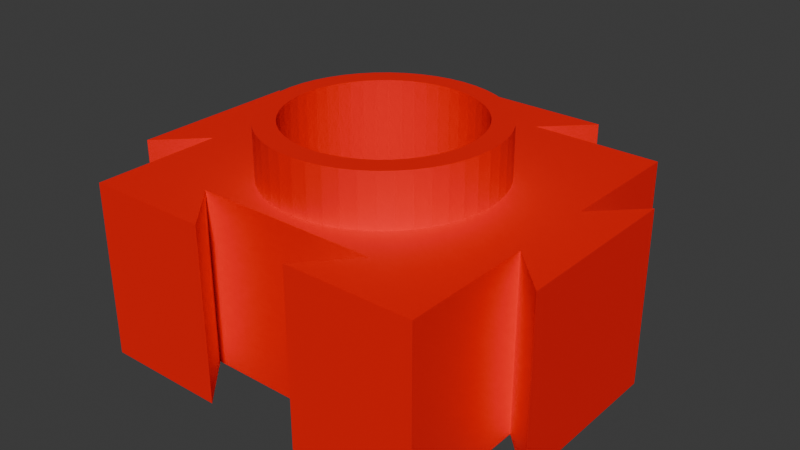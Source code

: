# Source: redPLAEXSide.blend  (saved by Blender 5.1.29; exported with 4.5.12 LTS)
import bpy
from mathutils import Matrix  # noqa: F401  (used for matrix-valued properties, if any)

bpy.ops.wm.read_factory_settings(use_empty=True)
scene = bpy.context.scene
scene.name = 'Scene'

# ---- collections
col_collection = bpy.data.collections.new('Collection'); scene.collection.children.link(col_collection)

# ---- materials (node trees are filled in below, after node groups)
mat_redmaterial = bpy.data.materials.new('RedMaterial')

# ---- material node trees
mat_redmaterial.use_nodes = True; mat_redmaterial.node_tree.nodes.clear()
_N = mat_redmaterial.node_tree.nodes; _L = mat_redmaterial.node_tree.links
n0 = _N.new('ShaderNodeBsdfPrincipled'); n0.name = 'Principled BSDF'; n0.location = (-200, 100)
n0.inputs[0].default_value = (1.0, 0.0, 0.0, 1.0)
n1 = _N.new('ShaderNodeOutputMaterial'); n1.name = 'Material Output'; n1.location = (200, 100)
_L.new(n0.outputs[0], n1.inputs[0])
n1.is_active_output = True

# ---- world
world_world = bpy.data.worlds.new('World'); scene.world = world_world
world_world.use_nodes = True; world_world.node_tree.nodes.clear()
_N = world_world.node_tree.nodes; _L = world_world.node_tree.links
n0 = _N.new('ShaderNodeOutputWorld'); n0.name = 'World Output'; n0.location = (200, 100)
n1 = _N.new('ShaderNodeBackground'); n1.name = 'Background'; n1.location = (-200, 100)
n1.inputs[0].default_value = (0.05088, 0.05088, 0.05088, 1.0)
_L.new(n1.outputs[0], n0.inputs[0])
n0.is_active_output = True
world_world.color = (0.05088, 0.05088, 0.05088)
world_world.sun_shadow_jitter_overblur = 0.0

# ---- meshes
me_plaexside_2x2x1 = bpy.data.meshes.new('PLAEXSide_2x2x1')
me_plaexside_2x2x1.from_pydata([(-1.0, -1.0, -0.5), (-1.0, -1.0, 0.5), (0.0, 0.68, -0.16), (-1.0, 1.0, -0.5), (-1.0, 1.0, 0.5), (0.08876, 0.6742, -0.16), (1.0, -1.0, -0.5), (1.0, -1.0, 0.5), (0.176, 0.6568, -0.16), (1.0, 1.0, -0.5), (1.0, 1.0, 0.5), (0.2602, 0.6282, -0.16), (1.0, -0.25, -0.5), (0.34, 0.5889, -0.16), (1.25, -0.5, -0.5), (1.25, 0.5, -0.5), (1.0, 0.25, -0.5), (0.414, 0.5395, -0.16), (1.0, -0.25, 0.5), (1.25, -0.5, 0.5), (0.4808, 0.4808, -0.16), (1.25, 0.5, 0.5), (1.0, 0.25, 0.5), (0.5395, 0.414, -0.16), (-1.0, -0.25, -0.5), (-1.25, -0.5, -0.5), (0.5889, 0.34, -0.16), (-1.25, 0.5, -0.5), (-1.0, 0.25, -0.5), (0.6282, 0.2602, -0.16), (-1.0, -0.25, 0.5), (0.6568, 0.176, -0.16), (-1.25, -0.5, 0.5), (-1.25, 0.5, 0.5), (-1.0, 0.25, 0.5), (0.6742, 0.08876, -0.16), (-0.25, 1.0, -0.5), (-0.5, 1.25, -0.5), (0.68, 0.0, -0.16), (0.5, 1.25, -0.5), (0.25, 1.0, -0.5), (0.6742, -0.08876, -0.16), (-0.25, 1.0, 0.5), (-0.5, 1.25, 0.5), (0.6568, -0.176, -0.16), (0.5, 1.25, 0.5), (0.25, 1.0, 0.5), (0.6282, -0.2602, -0.16), (-0.2818, -1.0, 0.5), (0.5889, -0.34, -0.16), (0.2818, -1.0, 0.5), (0.2818, -1.0, -0.5), (-0.2818, -1.0, -0.5), (0.5395, -0.414, -0.16), (-0.53, -0.722, -0.5), (0.53, -0.722, -0.5), (0.4808, -0.4808, -0.16), (-0.53, -0.722, 0.5), (0.414, -0.5395, -0.16), (0.53, -0.722, 0.5), (0.34, -0.5889, -0.16), (0.2602, -0.6282, -0.16), (0.176, -0.6568, -0.16), (0.08876, -0.6742, -0.16), (0.0, -0.68, -0.16), (-0.08876, -0.6742, -0.16), (-0.176, -0.6568, -0.16), (-0.2602, -0.6282, -0.16), (-0.34, -0.5889, -0.16), (-0.414, -0.5395, -0.16), (-0.4808, -0.4808, -0.16), (-0.5395, -0.414, -0.16), (-0.5889, -0.34, -0.16), (-0.6282, -0.2602, -0.16), (-0.6568, -0.176, -0.16), (-0.6742, -0.08876, -0.16), (-0.68, 0.0, -0.16), (-0.6742, 0.08876, -0.16), (-0.6568, 0.176, -0.16), (-0.6282, 0.2602, -0.16), (-0.5889, 0.34, -0.16), (-0.5395, 0.414, -0.16), (-0.4808, 0.4808, -0.16), (-0.414, 0.5395, -0.16), (-0.34, 0.5889, -0.16), (-0.265, 0.459, 0.5), (-0.2602, 0.6282, -0.16), (-0.2028, 0.4897, 0.5), (-0.06918, 0.5255, 0.5), (-0.176, 0.6568, -0.16), (-0.08876, 0.6742, -0.16), (0.06918, 0.5255, 0.5), (0.265, 0.459, 0.5), (0.2028, 0.4897, 0.5), (1.623e-17, 0.53, 0.5), (0.459, 0.265, 0.5), (0.459, -0.265, 0.5), (0.53, 0.0, 0.5), (0.5255, -0.06918, 0.5), (0.5255, 0.06918, 0.5), (0.4897, -0.2028, 0.5), (0.4897, 0.2028, 0.5), (-0.5255, -0.06918, 0.5), (-0.53, 3.245e-17, 0.5), (-0.5255, 0.06918, 0.5), (-0.4897, 0.2028, 0.5), (-0.459, -0.265, 0.5), (-0.459, 0.265, 0.5), (-0.4897, -0.2028, 0.5), (-0.2028, -0.4897, 0.5), (-0.265, -0.459, 0.5), (0.06918, -0.5255, 0.5), (0.2028, -0.4897, 0.5), (0.265, -0.459, 0.5), (-0.06918, -0.5255, 0.5), (-0.4075, -0.5438, -0.5), (-0.414, -0.5395, -0.5), (0.414, -0.5395, -0.5), (0.4075, -0.5438, -0.5), (-0.4808, -0.4808, -0.5), (0.4808, -0.4808, -0.5), (0.5395, -0.414, -0.5), (0.6282, -0.2602, -0.5), (0.5889, -0.34, -0.5), (0.68, 0.0, -0.5), (0.6742, -0.08876, -0.5), (0.6742, 0.08876, -0.5), (0.6568, -0.176, -0.5), (0.6568, 0.176, -0.5), (-0.6742, -0.08876, -0.5), (-0.68, 0.0, -0.5), (-0.6568, -0.176, -0.5), (-0.6742, 0.08876, -0.5), (-0.6568, 0.176, -0.5), (-0.5889, -0.34, -0.5), (-0.5395, -0.414, -0.5), (-0.6282, -0.2602, -0.5), (-0.6282, 0.2602, -0.5), (0.6282, 0.2602, -0.5), (-0.5889, 0.34, -0.5), (0.5889, 0.34, -0.5), (-0.5395, 0.414, -0.5), (0.5395, 0.414, -0.5), (0.4808, 0.4808, -0.5), (-0.4808, 0.4808, -0.5), (0.414, 0.5395, -0.5), (-0.414, 0.5395, -0.5), (0.34, 0.5889, -0.5), (-0.34, 0.5889, -0.5), (-0.176, 0.6568, -0.5), (-0.2602, 0.6282, -0.5), (0.176, 0.6568, -0.5), (0.08876, 0.6742, -0.5), (0.0, 0.68, -0.5), (-0.08876, 0.6742, -0.5), (0.2602, 0.6282, -0.5), (0.34, -0.5889, -0.5), (-0.34, -0.5889, -0.5), (-0.176, -0.6568, -0.5), (0.0, -0.68, -0.5), (-0.08876, -0.6742, -0.5), (0.08876, -0.6742, -0.5), (0.2602, -0.6282, -0.5), (0.176, -0.6568, -0.5), (-0.2602, -0.6282, -0.5), (0.0, 0.53, -0.16), (0.06918, 0.5255, -0.16), (0.1372, 0.5119, -0.16), (0.2028, 0.4897, -0.16), (0.265, 0.459, -0.16), (0.3226, 0.4205, -0.16), (0.3748, 0.3748, -0.16), (0.4205, 0.3226, -0.16), (0.459, 0.265, -0.16), (0.4897, 0.2028, -0.16), (0.5119, 0.1372, -0.16), (0.5255, 0.06918, -0.16), (0.53, 0.0, -0.16), (0.5255, -0.06918, -0.16), (0.5119, -0.1372, -0.16), (0.4897, -0.2028, -0.16), (0.459, -0.265, -0.16), (0.4205, -0.3226, -0.16), (0.3748, -0.3748, -0.16), (0.3226, -0.4205, -0.16), (0.265, -0.459, -0.16), (0.2028, -0.4897, -0.16), (0.1372, -0.5119, -0.16), (0.06918, -0.5255, -0.16), (0.0, -0.53, -0.16), (-0.06918, -0.5255, -0.16), (-0.1372, -0.5119, -0.16), (-0.2028, -0.4897, -0.16), (-0.265, -0.459, -0.16), (-0.3226, -0.4205, -0.16), (-0.3748, -0.3748, -0.16), (-0.4205, -0.3226, -0.16), (-0.459, -0.265, -0.16), (-0.4897, -0.2028, -0.16), (-0.5119, -0.1372, -0.16), (-0.5255, -0.06918, -0.16), (-0.53, 0.0, -0.16), (-0.5255, 0.06918, -0.16), (-0.5119, 0.1372, -0.16), (-0.4897, 0.2028, -0.16), (-0.459, 0.265, -0.16), (-0.4205, 0.3226, -0.16), (-0.3748, 0.3748, -0.16), (-0.3226, 0.4205, -0.16), (-0.265, 0.459, -0.16), (-0.2028, 0.4897, -0.16), (-0.1372, 0.5119, -0.16), (-0.06918, 0.5255, -0.16), (0.65, 0.0, 0.5), (0.6444, 0.08484, 0.5), (0.6279, 0.1682, 0.5), (0.6005, 0.2487, 0.5), (0.5629, 0.325, 0.5), (0.5157, 0.3957, 0.5), (0.4596, 0.4596, 0.5), (0.3957, 0.5157, 0.5), (0.325, 0.5629, 0.5), (0.2487, 0.6005, 0.5), (0.1682, 0.6279, 0.5), (0.08484, 0.6444, 0.5), (3.98e-17, 0.65, 0.5), (-0.08484, 0.6444, 0.5), (-0.1682, 0.6279, 0.5), (-0.2487, 0.6005, 0.5), (-0.325, 0.5629, 0.5), (-0.3957, 0.5157, 0.5), (-0.4596, 0.4596, 0.5), (-0.5157, 0.3957, 0.5), (-0.5629, 0.325, 0.5), (-0.6005, 0.2487, 0.5), (-0.6279, 0.1682, 0.5), (-0.6444, 0.08484, 0.5), (-0.65, 7.96e-17, 0.5), (-0.6444, -0.08484, 0.5), (-0.6279, -0.1682, 0.5), (-0.6005, -0.2487, 0.5), (-0.5629, -0.325, 0.5), (-0.5157, -0.3957, 0.5), (-0.4596, -0.4596, 0.5), (-0.3957, -0.5157, 0.5), (-0.325, -0.5629, 0.5), (-0.2487, -0.6005, 0.5), (-0.1682, -0.6279, 0.5), (-0.08484, -0.6444, 0.5), (-1.194e-16, -0.65, 0.5), (0.08484, -0.6444, 0.5), (0.1682, -0.6279, 0.5), (0.2487, -0.6005, 0.5), (0.325, -0.5629, 0.5), (0.3957, -0.5157, 0.5), (0.4596, -0.4596, 0.5), (0.5157, -0.3957, 0.5), (0.5629, -0.325, 0.5), (0.6005, -0.2487, 0.5), (0.6279, -0.1682, 0.5), (0.6444, -0.08484, 0.5), (0.65, 0.0, 0.8), (0.6444, 0.08484, 0.8), (0.6279, 0.1682, 0.8), (0.6005, 0.2487, 0.8), (0.5629, 0.325, 0.8), (0.5157, 0.3957, 0.8), (0.4596, 0.4596, 0.8), (0.3957, 0.5157, 0.8), (0.325, 0.5629, 0.8), (0.2487, 0.6005, 0.8), (0.1682, 0.6279, 0.8), (0.08484, 0.6444, 0.8), (3.98e-17, 0.65, 0.8), (-0.08484, 0.6444, 0.8), (-0.1682, 0.6279, 0.8), (-0.2487, 0.6005, 0.8), (-0.325, 0.5629, 0.8), (-0.3957, 0.5157, 0.8), (-0.4596, 0.4596, 0.8), (-0.5157, 0.3957, 0.8), (-0.5629, 0.325, 0.8), (-0.6005, 0.2487, 0.8), (-0.6279, 0.1682, 0.8), (-0.6444, 0.08484, 0.8), (-0.65, 7.96e-17, 0.8), (-0.6444, -0.08484, 0.8), (-0.6279, -0.1682, 0.8), (-0.6005, -0.2487, 0.8), (-0.5629, -0.325, 0.8), (-0.5157, -0.3957, 0.8), (-0.4596, -0.4596, 0.8), (-0.3957, -0.5157, 0.8), (-0.325, -0.5629, 0.8), (-0.2487, -0.6005, 0.8), (-0.1682, -0.6279, 0.8), (-0.08484, -0.6444, 0.8), (-1.194e-16, -0.65, 0.8), (0.08484, -0.6444, 0.8), (0.1682, -0.6279, 0.8), (0.2487, -0.6005, 0.8), (0.325, -0.5629, 0.8), (0.3957, -0.5157, 0.8), (0.4596, -0.4596, 0.8), (0.5157, -0.3957, 0.8), (0.5629, -0.325, 0.8), (0.6005, -0.2487, 0.8), (0.6279, -0.1682, 0.8), (0.6444, -0.08484, 0.8), (0.5119, 0.1372, 0.5), (0.4205, 0.3226, 0.5), (0.3748, 0.3748, 0.5), (0.3226, 0.4205, 0.5), (0.1372, 0.5119, 0.5), (-0.1372, 0.5119, 0.5), (-0.3226, 0.4205, 0.5), (-0.3748, 0.3748, 0.5), (-0.4205, 0.3226, 0.5), (-0.5119, 0.1372, 0.5), (-0.5119, -0.1372, 0.5), (-0.4205, -0.3226, 0.5), (-0.3748, -0.3748, 0.5), (-0.3226, -0.4205, 0.5), (-0.1372, -0.5119, 0.5), (-4.868e-17, -0.53, 0.5), (0.1372, -0.5119, 0.5), (0.3226, -0.4205, 0.5), (0.3748, -0.3748, 0.5), (0.4205, -0.3226, 0.5), (0.5119, -0.1372, 0.5), (0.53, 0.0, 0.8), (0.5255, 0.06918, 0.8), (0.5119, 0.1372, 0.8), (0.4897, 0.2028, 0.8), (0.459, 0.265, 0.8), (0.4205, 0.3226, 0.8), (0.3748, 0.3748, 0.8), (0.3226, 0.4205, 0.8), (0.265, 0.459, 0.8), (0.2028, 0.4897, 0.8), (0.1372, 0.5119, 0.8), (0.06918, 0.5255, 0.8), (3.245e-17, 0.53, 0.8), (-0.06918, 0.5255, 0.8), (-0.1372, 0.5119, 0.8), (-0.2028, 0.4897, 0.8), (-0.265, 0.459, 0.8), (-0.3226, 0.4205, 0.8), (-0.3748, 0.3748, 0.8), (-0.4205, 0.3226, 0.8), (-0.459, 0.265, 0.8), (-0.4897, 0.2028, 0.8), (-0.5119, 0.1372, 0.8), (-0.5255, 0.06918, 0.8), (-0.53, 6.491e-17, 0.8), (-0.5255, -0.06918, 0.8), (-0.5119, -0.1372, 0.8), (-0.4897, -0.2028, 0.8), (-0.459, -0.265, 0.8), (-0.4205, -0.3226, 0.8), (-0.3748, -0.3748, 0.8), (-0.3226, -0.4205, 0.8), (-0.265, -0.459, 0.8), (-0.2028, -0.4897, 0.8), (-0.1372, -0.5119, 0.8), (-0.06918, -0.5255, 0.8), (-9.736e-17, -0.53, 0.8), (0.06918, -0.5255, 0.8), (0.1372, -0.5119, 0.8), (0.2028, -0.4897, 0.8), (0.265, -0.459, 0.8), (0.3226, -0.4205, 0.8), (0.3748, -0.3748, 0.8), (0.4205, -0.3226, 0.8), (0.459, -0.265, 0.8), (0.4897, -0.2028, 0.8), (0.5119, -0.1372, 0.8), (0.5255, -0.06918, 0.8)], [], [(0, 1, 4, 3), (3, 4, 10, 9), (9, 10, 7, 6), (1, 0, 52, 48), (6, 7, 50, 51), (115, 54, 52, 0, 3, 9, 6, 51, 55, 118, 117, 120, 121, 123, 122, 127, 125, 124, 126, 128, 138, 140, 142, 143, 145, 147, 155, 151, 152, 153, 154, 149, 150, 148, 146, 144, 141, 139, 137, 133, 132, 130, 129, 131, 136, 134, 135, 119, 116), (118, 55, 54, 115, 157, 164, 158, 160, 159, 161, 163, 162, 156), (327, 326, 59, 50, 7, 10, 4, 1, 48, 57, 322, 321, 320, 106, 108, 319, 102, 103, 104, 318, 105, 107, 317, 316, 315, 85, 87, 314, 88, 94, 91, 313, 93, 92, 312, 311, 310, 95, 101, 309, 99, 97, 98, 329, 100, 96, 328), (110, 322, 57, 59, 326, 113, 112, 325, 111, 324, 114, 323, 109), (12, 16, 15, 14), (18, 19, 21, 22), (12, 14, 19, 18), (14, 15, 21, 19), (15, 16, 22, 21), (16, 12, 18, 22), (24, 25, 27, 28), (30, 34, 33, 32), (24, 30, 32, 25), (25, 32, 33, 27), (27, 33, 34, 28), (28, 34, 30, 24), (36, 37, 39, 40), (42, 46, 45, 43), (36, 42, 43, 37), (37, 43, 45, 39), (39, 45, 46, 40), (40, 46, 42, 36), (57, 54, 55, 59), (48, 52, 54, 57), (50, 59, 55, 51), (166, 91, 94, 165), (167, 313, 91, 166), (168, 93, 313, 167), (169, 92, 93, 168), (170, 312, 92, 169), (171, 311, 312, 170), (172, 310, 311, 171), (173, 95, 310, 172), (174, 101, 95, 173), (175, 309, 101, 174), (176, 99, 309, 175), (177, 97, 99, 176), (178, 98, 97, 177), (179, 329, 98, 178), (180, 100, 329, 179), (181, 96, 100, 180), (328, 96, 181, 182), (183, 327, 328, 182), (184, 326, 327, 183), (185, 113, 326, 184), (186, 112, 113, 185), (187, 325, 112, 186), (188, 111, 325, 187), (189, 324, 111, 188), (190, 114, 324, 189), (191, 323, 114, 190), (192, 109, 323, 191), (193, 110, 109, 192), (194, 322, 110, 193), (195, 321, 322, 194), (196, 320, 321, 195), (197, 106, 320, 196), (198, 108, 106, 197), (199, 319, 108, 198), (200, 102, 319, 199), (201, 103, 102, 200), (202, 104, 103, 201), (203, 318, 104, 202), (204, 105, 318, 203), (205, 107, 105, 204), (206, 317, 107, 205), (207, 316, 317, 206), (208, 315, 316, 207), (209, 85, 315, 208), (210, 87, 85, 209), (211, 314, 87, 210), (212, 88, 314, 211), (165, 94, 88, 212), (152, 5, 2, 153), (151, 8, 5, 152), (155, 11, 8, 151), (147, 13, 11, 155), (145, 17, 13, 147), (143, 20, 17, 145), (23, 20, 143, 142), (26, 23, 142, 140), (29, 26, 140, 138), (128, 31, 29, 138), (126, 35, 31, 128), (124, 38, 35, 126), (125, 41, 38, 124), (127, 44, 41, 125), (122, 47, 44, 127), (123, 49, 47, 122), (121, 53, 49, 123), (56, 53, 121, 120), (58, 56, 120, 117), (156, 60, 58, 117, 118), (61, 60, 156, 162), (163, 62, 61, 162), (161, 63, 62, 163), (159, 64, 63, 161), (160, 65, 64, 159), (158, 66, 65, 160), (67, 66, 158, 164), (157, 68, 67, 164), (69, 68, 157, 115, 116), (70, 69, 116, 119), (135, 71, 70, 119), (134, 72, 71, 135), (136, 73, 72, 134), (131, 74, 73, 136), (129, 75, 74, 131), (130, 76, 75, 129), (132, 77, 76, 130), (133, 78, 77, 132), (137, 79, 78, 133), (139, 80, 79, 137), (141, 81, 80, 139), (144, 82, 81, 141), (146, 83, 82, 144), (148, 84, 83, 146), (150, 86, 84, 148), (149, 89, 86, 150), (191, 66, 67, 68, 69, 70, 71, 72, 73, 74, 75, 76, 77, 78, 79, 80, 81, 82, 83, 84, 86, 89, 90, 2, 5, 8, 167, 166, 165, 212, 211, 210, 209, 208, 207, 206, 205, 204, 203, 202, 201, 200, 199, 198, 197, 196, 195, 194, 193, 192), (167, 8, 11, 13, 17, 20, 23, 26, 29, 31, 35, 38, 41, 44, 47, 49, 53, 56, 58, 60, 61, 62, 63, 64, 65, 66, 191, 190, 189, 188, 187, 186, 185, 184, 183, 182, 181, 180, 179, 178, 177, 176, 175, 174, 173, 172, 171, 170, 169, 168), (154, 90, 89, 149), (153, 2, 90, 154), (213, 214, 262, 261), (99, 97, 330, 331), (261, 262, 331, 330), (214, 213, 97, 99), (214, 215, 263, 262), (309, 99, 331, 332), (262, 263, 332, 331), (215, 214, 99, 309), (215, 216, 264, 263), (101, 309, 332, 333), (263, 264, 333, 332), (216, 215, 309, 101), (216, 217, 265, 264), (95, 101, 333, 334), (264, 265, 334, 333), (217, 216, 101, 95), (217, 218, 266, 265), (310, 95, 334, 335), (265, 266, 335, 334), (218, 217, 95, 310), (218, 219, 267, 266), (311, 310, 335, 336), (266, 267, 336, 335), (219, 218, 310, 311), (219, 220, 268, 267), (312, 311, 336, 337), (267, 268, 337, 336), (220, 219, 311, 312), (220, 221, 269, 268), (92, 312, 337, 338), (268, 269, 338, 337), (221, 220, 312, 92), (221, 222, 270, 269), (93, 92, 338, 339), (269, 270, 339, 338), (222, 221, 92, 93), (222, 223, 271, 270), (313, 93, 339, 340), (270, 271, 340, 339), (223, 222, 93, 313), (223, 224, 272, 271), (91, 313, 340, 341), (271, 272, 341, 340), (224, 223, 313, 91), (224, 225, 273, 272), (94, 91, 341, 342), (272, 273, 342, 341), (225, 224, 91, 94), (225, 226, 274, 273), (88, 94, 342, 343), (273, 274, 343, 342), (226, 225, 94, 88), (226, 227, 275, 274), (314, 88, 343, 344), (274, 275, 344, 343), (227, 226, 88, 314), (227, 228, 276, 275), (87, 314, 344, 345), (275, 276, 345, 344), (228, 227, 314, 87), (228, 229, 277, 276), (85, 87, 345, 346), (276, 277, 346, 345), (229, 228, 87, 85), (229, 230, 278, 277), (315, 85, 346, 347), (277, 278, 347, 346), (230, 229, 85, 315), (230, 231, 279, 278), (316, 315, 347, 348), (278, 279, 348, 347), (231, 230, 315, 316), (231, 232, 280, 279), (317, 316, 348, 349), (279, 280, 349, 348), (232, 231, 316, 317), (232, 233, 281, 280), (107, 317, 349, 350), (280, 281, 350, 349), (233, 232, 317, 107), (233, 234, 282, 281), (105, 107, 350, 351), (281, 282, 351, 350), (234, 233, 107, 105), (234, 235, 283, 282), (318, 105, 351, 352), (282, 283, 352, 351), (235, 234, 105, 318), (235, 236, 284, 283), (104, 318, 352, 353), (283, 284, 353, 352), (236, 235, 318, 104), (236, 237, 285, 284), (103, 104, 353, 354), (284, 285, 354, 353), (237, 236, 104, 103), (237, 238, 286, 285), (102, 103, 354, 355), (285, 286, 355, 354), (238, 237, 103, 102), (238, 239, 287, 286), (319, 102, 355, 356), (286, 287, 356, 355), (239, 238, 102, 319), (239, 240, 288, 287), (108, 319, 356, 357), (287, 288, 357, 356), (240, 239, 319, 108), (240, 241, 289, 288), (106, 108, 357, 358), (288, 289, 358, 357), (241, 240, 108, 106), (241, 242, 290, 289), (320, 106, 358, 359), (289, 290, 359, 358), (242, 241, 106, 320), (242, 243, 291, 290), (321, 320, 359, 360), (290, 291, 360, 359), (243, 242, 320, 321), (243, 244, 292, 291), (322, 321, 360, 361), (291, 292, 361, 360), (244, 243, 321, 322), (244, 245, 293, 292), (110, 322, 361, 362), (292, 293, 362, 361), (245, 244, 322, 110), (245, 246, 294, 293), (109, 110, 362, 363), (293, 294, 363, 362), (246, 245, 110, 109), (246, 247, 295, 294), (323, 109, 363, 364), (294, 295, 364, 363), (247, 246, 109, 323), (247, 248, 296, 295), (114, 323, 364, 365), (295, 296, 365, 364), (248, 247, 323, 114), (248, 249, 297, 296), (324, 114, 365, 366), (296, 297, 366, 365), (249, 248, 114, 324), (249, 250, 298, 297), (111, 324, 366, 367), (297, 298, 367, 366), (250, 249, 324, 111), (250, 251, 299, 298), (325, 111, 367, 368), (298, 299, 368, 367), (251, 250, 111, 325), (251, 252, 300, 299), (112, 325, 368, 369), (299, 300, 369, 368), (252, 251, 325, 112), (252, 253, 301, 300), (113, 112, 369, 370), (300, 301, 370, 369), (253, 252, 112, 113), (253, 254, 302, 301), (326, 113, 370, 371), (301, 302, 371, 370), (254, 253, 113, 326), (254, 255, 303, 302), (327, 326, 371, 372), (302, 303, 372, 371), (255, 254, 326, 327), (255, 256, 304, 303), (328, 327, 372, 373), (303, 304, 373, 372), (256, 255, 327, 328), (256, 257, 305, 304), (96, 328, 373, 374), (304, 305, 374, 373), (257, 256, 328, 96), (257, 258, 306, 305), (100, 96, 374, 375), (305, 306, 375, 374), (258, 257, 96, 100), (258, 259, 307, 306), (329, 100, 375, 376), (306, 307, 376, 375), (259, 258, 100, 329), (259, 260, 308, 307), (98, 329, 376, 377), (307, 308, 377, 376), (260, 259, 329, 98), (260, 213, 261, 308), (97, 98, 377, 330), (308, 261, 330, 377), (213, 260, 98, 97)])
_uv = me_plaexside_2x2x1.uv_layers.new(name='UVMap')
_uv.uv.foreach_set('vector', [0.0, 0.0, 0.0, 0.0, 0.0, 0.0, 0.0, 0.0, 0.0, 0.0, 0.0, 0.0, 0.0, 0.0, 0.0, 0.0, 0.0, 0.0, 0.0, 0.0, 0.0, 0.0, 0.0, 0.0, 0.0, 0.0, 0.0, 0.0, 0.0, 0.0, 0.0, 0.0, 0.0, 0.0, 0.0, 0.0, 0.0, 0.0, 0.0, 0.0, 0.0, 0.0, 0.0, 0.0, 0.0, 0.0, 0.0, 0.0, 0.0, 0.0, 0.0, 0.0, 0.0, 0.0, 0.0, 0.0, 0.0, 0.0, 0.0, 0.0, 0.0, 0.0, 0.0, 0.0, 0.0, 0.0, 0.0, 0.0, 0.0, 0.0, 0.0, 0.0, 0.0, 0.0, 0.0, 0.0, 0.0, 0.0, 0.0, 0.0, 0.0, 0.0, 0.0, 0.0, 0.0, 0.0, 0.0, 0.0, 0.0, 0.0, 0.0, 0.0, 0.0, 0.0, 0.0, 0.0, 0.0, 0.0, 0.0, 0.0, 0.0, 0.0, 0.0, 0.0, 0.0, 0.0, 0.0, 0.0, 0.0, 0.0, 0.0, 0.0, 0.0, 0.0, 0.0, 0.0, 0.0, 0.0, 0.0, 0.0, 0.0, 0.0, 0.0, 0.0, 0.0, 0.0, 0.0, 0.0, 0.0, 0.0, 0.0, 0.0, 0.0, 0.0, 0.0, 0.0, 0.0, 0.0, 0.0, 0.0, 0.0, 0.0, 0.0, 0.0, 0.0, 0.0, 0.0, 0.0, 0.0, 0.0, 0.0, 0.0, 0.0, 0.0, 0.0, 0.0, 0.0, 0.0, 0.0, 0.0, 0.0, 0.0, 0.0, 0.0, 0.0, 0.0, 0.0, 0.0, 0.0, 0.0, 0.0, 0.0, 0.0, 0.0, 0.0, 0.0, 0.0, 0.0, 0.0, 0.0, 0.0, 0.0, 0.0, 0.0, 0.0, 0.0, 0.0, 0.0, 0.0, 0.0, 0.0, 0.0, 0.0, 0.0, 0.0, 0.0, 0.0, 0.0, 0.0, 0.0, 0.0, 0.0, 0.0, 0.0, 0.0, 0.0, 0.0, 0.0, 0.0, 0.0, 0.0, 0.0, 0.0, 0.0, 0.0, 0.0, 0.0, 0.0, 0.0, 0.0, 0.0, 0.0, 0.0, 0.0, 0.0, 0.0, 0.0, 0.0, 0.0, 0.0, 0.0, 0.0, 0.0, 0.0, 0.0, 0.0, 0.0, 0.0, 0.0, 0.0, 0.0, 0.0, 0.0, 0.0, 0.0, 0.0, 0.0, 0.0, 0.0, 0.0, 0.0, 0.0, 0.0, 0.0, 0.0, 0.0, 0.0, 0.0, 0.0, 0.0, 0.0, 0.0, 0.0, 0.0, 0.0, 0.0, 0.0, 0.0, 0.0, 0.0, 0.0, 0.0, 0.0, 0.0, 0.0, 0.0, 0.0, 0.0, 0.0, 0.0, 0.0, 0.0, 0.0, 0.0, 0.0, 0.0, 0.0, 0.0, 0.0, 0.0, 0.0, 0.0, 0.0, 0.0, 0.0, 0.0, 0.0, 0.0, 0.0, 0.0, 0.0, 0.0, 0.0, 0.0, 0.0, 0.0, 0.0, 0.0, 0.0, 0.0, 0.0, 0.0, 0.0, 0.0, 0.0, 0.0, 0.0, 0.0, 0.0, 0.0, 0.0, 0.0, 0.0, 0.0, 0.0, 0.0, 0.0, 0.0, 0.0, 0.0, 0.0, 0.0, 0.0, 0.0, 0.0, 0.0, 0.0, 0.0, 0.0, 0.0, 0.0, 0.0, 0.0, 0.0, 0.0, 0.0, 0.0, 0.0, 0.0, 0.0, 0.0, 0.0, 0.0, 0.0, 0.0, 0.0, 0.0, 0.0, 0.0, 0.0, 0.0, 0.0, 0.0, 0.0, 0.0, 0.0, 0.0, 0.0, 0.0, 0.0, 0.0, 0.0, 0.0, 0.0, 0.0, 0.0, 0.0, 0.0, 0.0, 0.0, 0.0, 0.0, 0.0, 0.0, 0.0, 0.0, 0.0, 0.0, 0.0, 0.0, 0.0, 0.0, 0.0, 0.0, 0.0, 0.0, 0.0, 0.0, 0.0, 0.0, 0.0, 0.0, 0.0, 0.0, 0.0, 0.0, 0.0, 0.0, 0.0, 0.0, 0.0, 0.0, 0.0, 0.0, 0.0, 0.0, 0.0, 0.0, 0.0, 0.0, 0.0, 0.0, 0.0, 0.0, 0.0, 0.0, 0.0, 0.0, 0.0, 0.0, 0.0, 0.0, 0.0, 0.0, 0.0, 0.0, 0.0, 0.0, 0.0, 0.0, 0.0, 0.0, 0.0, 0.0, 0.0, 0.0, 0.0, 0.0, 0.0, 0.0, 0.0, 0.0, 0.9792, 0.7888, 0.9792, 0.931, 1.0, 0.931, 1.0, 0.7888, 0.9583, 0.7888, 0.9583, 0.931, 0.9792, 0.931, 0.9792, 0.7888, 0.9375, 0.7888, 0.9375, 0.931, 0.9583, 0.931, 0.9583, 0.7888, 0.9167, 0.7888, 0.9167, 0.931, 0.9375, 0.931, 0.9375, 0.7888, 0.8958, 0.7888, 0.8958, 0.931, 0.9167, 0.931, 0.9167, 0.7888, 0.875, 0.7888, 0.875, 0.931, 0.8958, 0.931, 0.8958, 0.7888, 0.8542, 0.7888, 0.8542, 0.931, 0.875, 0.931, 0.875, 0.7888, 0.8333, 0.7888, 0.8333, 0.931, 0.8542, 0.931, 0.8542, 0.7888, 0.8125, 0.7888, 0.8125, 0.931, 0.8333, 0.931, 0.8333, 0.7888, 0.7917, 0.7888, 0.7917, 0.931, 0.8125, 0.931, 0.8125, 0.7888, 0.7708, 0.7888, 0.7708, 0.931, 0.7917, 0.931, 0.7917, 0.7888, 0.75, 0.7888, 0.75, 0.931, 0.7708, 0.931, 0.7708, 0.7888, 0.7292, 0.7888, 0.7292, 0.931, 0.75, 0.931, 0.75, 0.7888, 0.7083, 0.7888, 0.7083, 0.931, 0.7292, 0.931, 0.7292, 0.7888, 0.6875, 0.7888, 0.6875, 0.931, 0.7083, 0.931, 0.7083, 0.7888, 0.6667, 0.7888, 0.6667, 0.931, 0.6875, 0.931, 0.6875, 0.7888, 0.6458, 0.931, 0.6667, 0.931, 0.6667, 0.7888, 0.6458, 0.7888, 0.625, 0.7888, 0.625, 0.931, 0.6458, 0.931, 0.6458, 0.7888, 0.6042, 0.7888, 0.6042, 0.931, 0.625, 0.931, 0.625, 0.7888, 0.5833, 0.7888, 0.5833, 0.931, 0.6042, 0.931, 0.6042, 0.7888, 0.5625, 0.7888, 0.5625, 0.931, 0.5833, 0.931, 0.5833, 0.7888, 0.5417, 0.7888, 0.5417, 0.931, 0.5625, 0.931, 0.5625, 0.7888, 0.5208, 0.7888, 0.5208, 0.931, 0.5417, 0.931, 0.5417, 0.7888, 0.5, 0.7888, 0.5, 0.931, 0.5208, 0.931, 0.5208, 0.7888, 0.4792, 0.7888, 0.4792, 0.931, 0.5, 0.931, 0.5, 0.7888, 0.4583, 0.7888, 0.4583, 0.931, 0.4792, 0.931, 0.4792, 0.7888, 0.4375, 0.7888, 0.4375, 0.931, 0.4583, 0.931, 0.4583, 0.7888, 0.4167, 0.7888, 0.4167, 0.931, 0.4375, 0.931, 0.4375, 0.7888, 0.3958, 0.7888, 0.3958, 0.931, 0.4167, 0.931, 0.4167, 0.7888, 0.375, 0.7888, 0.375, 0.931, 0.3958, 0.931, 0.3958, 0.7888, 0.3542, 0.7888, 0.3542, 0.931, 0.375, 0.931, 0.375, 0.7888, 0.3333, 0.7888, 0.3333, 0.931, 0.3542, 0.931, 0.3542, 0.7888, 0.3125, 0.7888, 0.3125, 0.931, 0.3333, 0.931, 0.3333, 0.7888, 0.2917, 0.7888, 0.2917, 0.931, 0.3125, 0.931, 0.3125, 0.7888, 0.2708, 0.7888, 0.2708, 0.931, 0.2917, 0.931, 0.2917, 0.7888, 0.25, 0.7888, 0.25, 0.931, 0.2708, 0.931, 0.2708, 0.7888, 0.2292, 0.7888, 0.2292, 0.931, 0.25, 0.931, 0.25, 0.7888, 0.2083, 0.7888, 0.2083, 0.931, 0.2292, 0.931, 0.2292, 0.7888, 0.1875, 0.7888, 0.1875, 0.931, 0.2083, 0.931, 0.2083, 0.7888, 0.1667, 0.7888, 0.1667, 0.931, 0.1875, 0.931, 0.1875, 0.7888, 0.1458, 0.7888, 0.1458, 0.931, 0.1667, 0.931, 0.1667, 0.7888, 0.125, 0.7888, 0.125, 0.931, 0.1458, 0.931, 0.1458, 0.7888, 0.1042, 0.7888, 0.1042, 0.931, 0.125, 0.931, 0.125, 0.7888, 0.08333, 0.7888, 0.08333, 0.931, 0.1042, 0.931, 0.1042, 0.7888, 0.0625, 0.7888, 0.0625, 0.931, 0.08333, 0.931, 0.08333, 0.7888, 0.04167, 0.7888, 0.04167, 0.931, 0.0625, 0.931, 0.0625, 0.7888, 0.02083, 0.7888, 0.02083, 0.931, 0.04167, 0.931, 0.04167, 0.7888, 3.763e-07, 0.7888, 3.763e-07, 0.931, 0.02083, 0.931, 0.02083, 0.7888, 0.9792, 0.5278, 0.9792, 1.0, 1.0, 1.0, 1.0, 0.5278, 0.9583, 0.5278, 0.9583, 1.0, 0.9792, 1.0, 0.9792, 0.5278, 0.9375, 0.5278, 0.9375, 1.0, 0.9583, 1.0, 0.9583, 0.5278, 0.9167, 0.5278, 0.9167, 1.0, 0.9375, 1.0, 0.9375, 0.5278, 0.8958, 0.5278, 0.8958, 1.0, 0.9167, 1.0, 0.9167, 0.5278, 0.875, 0.5278, 0.875, 1.0, 0.8958, 1.0, 0.8958, 0.5278, 0.8542, 1.0, 0.875, 1.0, 0.875, 0.5278, 0.8542, 0.5278, 0.8333, 1.0, 0.8542, 1.0, 0.8542, 0.5278, 0.8333, 0.5278, 0.8125, 1.0, 0.8333, 1.0, 0.8333, 0.5278, 0.8125, 0.5278, 0.7917, 0.5278, 0.7917, 1.0, 0.8125, 1.0, 0.8125, 0.5278, 0.7708, 0.5278, 0.7708, 1.0, 0.7917, 1.0, 0.7917, 0.5278, 0.75, 0.5278, 0.75, 1.0, 0.7708, 1.0, 0.7708, 0.5278, 0.7292, 0.5278, 0.7292, 1.0, 0.75, 1.0, 0.75, 0.5278, 0.7083, 0.5278, 0.7083, 1.0, 0.7292, 1.0, 0.7292, 0.5278, 0.6875, 0.5278, 0.6875, 1.0, 0.7083, 1.0, 0.7083, 0.5278, 0.6667, 0.5278, 0.6667, 1.0, 0.6875, 1.0, 0.6875, 0.5278, 0.6458, 0.5278, 0.6458, 1.0, 0.6667, 1.0, 0.6667, 0.5278, 0.625, 1.0, 0.6458, 1.0, 0.6458, 0.5278, 0.625, 0.5278, 0.6042, 1.0, 0.625, 1.0, 0.625, 0.5278, 0.6042, 0.5278, 0.5833, 0.5278, 0.5833, 1.0, 0.6042, 1.0, 0.6042, 0.5278, 0.6023, 0.5278, 0.5625, 1.0, 0.5833, 1.0, 0.5833, 0.5278, 0.5625, 0.5278, 0.5417, 0.5278, 0.5417, 1.0, 0.5625, 1.0, 0.5625, 0.5278, 0.5208, 0.5278, 0.5208, 1.0, 0.5417, 1.0, 0.5417, 0.5278, 0.5, 0.5278, 0.5, 1.0, 0.5208, 1.0, 0.5208, 0.5278, 0.4792, 0.5278, 0.4792, 1.0, 0.5, 1.0, 0.5, 0.5278, 0.4583, 0.5278, 0.4583, 1.0, 0.4792, 1.0, 0.4792, 0.5278, 0.4375, 1.0, 0.4583, 1.0, 0.4583, 0.5278, 0.4375, 0.5278, 0.4167, 0.5278, 0.4167, 1.0, 0.4375, 1.0, 0.4375, 0.5278, 0.3958, 1.0, 0.4167, 1.0, 0.4167, 0.5278, 0.3977, 0.5278, 0.3958, 0.5278, 0.375, 1.0, 0.3958, 1.0, 0.3958, 0.5278, 0.375, 0.5278, 0.3542, 0.5278, 0.3542, 1.0, 0.375, 1.0, 0.375, 0.5278, 0.3333, 0.5278, 0.3333, 1.0, 0.3542, 1.0, 0.3542, 0.5278, 0.3125, 0.5278, 0.3125, 1.0, 0.3333, 1.0, 0.3333, 0.5278, 0.2917, 0.5278, 0.2917, 1.0, 0.3125, 1.0, 0.3125, 0.5278, 0.2708, 0.5278, 0.2708, 1.0, 0.2917, 1.0, 0.2917, 0.5278, 0.25, 0.5278, 0.25, 1.0, 0.2708, 1.0, 0.2708, 0.5278, 0.2292, 0.5278, 0.2292, 1.0, 0.25, 1.0, 0.25, 0.5278, 0.2083, 0.5278, 0.2083, 1.0, 0.2292, 1.0, 0.2292, 0.5278, 0.1875, 0.5278, 0.1875, 1.0, 0.2083, 1.0, 0.2083, 0.5278, 0.1667, 0.5278, 0.1667, 1.0, 0.1875, 1.0, 0.1875, 0.5278, 0.1458, 0.5278, 0.1458, 1.0, 0.1667, 1.0, 0.1667, 0.5278, 0.125, 0.5278, 0.125, 1.0, 0.1458, 1.0, 0.1458, 0.5278, 0.1042, 0.5278, 0.1042, 1.0, 0.125, 1.0, 0.125, 0.5278, 0.08333, 0.5278, 0.08333, 1.0, 0.1042, 1.0, 0.1042, 0.5278, 0.0625, 0.5278, 0.0625, 1.0, 0.08333, 1.0, 0.08333, 0.5278, 0.04167, 0.5278, 0.04167, 1.0, 0.0625, 1.0, 0.0625, 0.5278, 0.2016, 0.06932, 0.1879, 0.01818, 0.1582, 0.02827, 0.13, 0.04215, 0.1039, 0.0596, 0.08029, 0.08029, 0.0596, 0.1039, 0.04215, 0.13, 0.02827, 0.1582, 0.01818, 0.1879, 0.01205, 0.2187, 0.01, 0.25, 0.01205, 0.2813, 0.01818, 0.3121, 0.02827, 0.3418, 0.04215, 0.37, 0.0596, 0.3961, 0.08029, 0.4197, 0.1039, 0.4404, 0.13, 0.4578, 0.1582, 0.4717, 0.1879, 0.4818, 0.2187, 0.4879, 0.25, 0.49, 0.2813, 0.4879, 0.3121, 0.4818, 0.2984, 0.4307, 0.2744, 0.4355, 0.25, 0.4371, 0.2256, 0.4355, 0.2016, 0.4307, 0.1784, 0.4228, 0.1565, 0.412, 0.1361, 0.3984, 0.1177, 0.3823, 0.1016, 0.3639, 0.088, 0.3435, 0.07718, 0.3216, 0.06932, 0.2984, 0.06454, 0.2744, 0.06294, 0.25, 0.06454, 0.2256, 0.06932, 0.2016, 0.07718, 0.1784, 0.088, 0.1565, 0.1016, 0.1361, 0.1177, 0.1177, 0.1361, 0.1016, 0.1565, 0.088, 0.1784, 0.07718, 0.2984, 0.4307, 0.3121, 0.4818, 0.3418, 0.4717, 0.37, 0.4578, 0.3961, 0.4404, 0.4197, 0.4197, 0.4404, 0.3961, 0.4578, 0.37, 0.4717, 0.3418, 0.4818, 0.3121, 0.4879, 0.2813, 0.49, 0.25, 0.4879, 0.2187, 0.4818, 0.1879, 0.4717, 0.1582, 0.4578, 0.13, 0.4404, 0.1039, 0.4197, 0.08029, 0.3961, 0.0596, 0.37, 0.04215, 0.3418, 0.02827, 0.3121, 0.01818, 0.2813, 0.01205, 0.25, 0.01, 0.2187, 0.01205, 0.1879, 0.01818, 0.2016, 0.06932, 0.2256, 0.06454, 0.25, 0.06294, 0.2744, 0.06454, 0.2984, 0.06932, 0.3216, 0.07718, 0.3435, 0.088, 0.3639, 0.1016, 0.3823, 0.1177, 0.3984, 0.1361, 0.412, 0.1565, 0.4228, 0.1784, 0.4307, 0.2016, 0.4355, 0.2256, 0.4371, 0.25, 0.4355, 0.2744, 0.4307, 0.2984, 0.4228, 0.3216, 0.412, 0.3435, 0.3984, 0.3639, 0.3823, 0.3823, 0.3639, 0.3984, 0.3435, 0.412, 0.3216, 0.4228, 0.02083, 0.5278, 0.02083, 1.0, 0.04167, 1.0, 0.04167, 0.5278, 3.763e-07, 0.5278, 3.763e-07, 1.0, 0.02083, 1.0, 0.02083, 0.5278, 0.0, 0.0, 0.0, 0.0, 0.0, 0.0, 0.0, 0.0, 0.0, 0.0, 0.0, 0.0, 0.0, 0.0, 0.0, 0.0, 0.0, 0.0, 0.0, 0.0, 0.0, 0.0, 0.0, 0.0, 0.0, 0.0, 0.0, 0.0, 0.0, 0.0, 0.0, 0.0, 0.0, 0.0, 0.0, 0.0, 0.0, 0.0, 0.0, 0.0, 0.0, 0.0, 0.0, 0.0, 0.0, 0.0, 0.0, 0.0, 0.0, 0.0, 0.0, 0.0, 0.0, 0.0, 0.0, 0.0, 0.0, 0.0, 0.0, 0.0, 0.0, 0.0, 0.0, 0.0, 0.0, 0.0, 0.0, 0.0, 0.0, 0.0, 0.0, 0.0, 0.0, 0.0, 0.0, 0.0, 0.0, 0.0, 0.0, 0.0, 0.0, 0.0, 0.0, 0.0, 0.0, 0.0, 0.0, 0.0, 0.0, 0.0, 0.0, 0.0, 0.0, 0.0, 0.0, 0.0, 0.0, 0.0, 0.0, 0.0, 0.0, 0.0, 0.0, 0.0, 0.0, 0.0, 0.0, 0.0, 0.0, 0.0, 0.0, 0.0, 0.0, 0.0, 0.0, 0.0, 0.0, 0.0, 0.0, 0.0, 0.0, 0.0, 0.0, 0.0, 0.0, 0.0, 0.0, 0.0, 0.0, 0.0, 0.0, 0.0, 0.0, 0.0, 0.0, 0.0, 0.0, 0.0, 0.0, 0.0, 0.0, 0.0, 0.0, 0.0, 0.0, 0.0, 0.0, 0.0, 0.0, 0.0, 0.0, 0.0, 0.0, 0.0, 0.0, 0.0, 0.0, 0.0, 0.0, 0.0, 0.0, 0.0, 0.0, 0.0, 0.0, 0.0, 0.0, 0.0, 0.0, 0.0, 0.0, 0.0, 0.0, 0.0, 0.0, 0.0, 0.0, 0.0, 0.0, 0.0, 0.0, 0.0, 0.0, 0.0, 0.0, 0.0, 0.0, 0.0, 0.0, 0.0, 0.0, 0.0, 0.0, 0.0, 0.0, 0.0, 0.0, 0.0, 0.0, 0.0, 0.0, 0.0, 0.0, 0.0, 0.0, 0.0, 0.0, 0.0, 0.0, 0.0, 0.0, 0.0, 0.0, 0.0, 0.0, 0.0, 0.0, 0.0, 0.0, 0.0, 0.0, 0.0, 0.0, 0.0, 0.0, 0.0, 0.0, 0.0, 0.0, 0.0, 0.0, 0.0, 0.0, 0.0, 0.0, 0.0, 0.0, 0.0, 0.0, 0.0, 0.0, 0.0, 0.0, 0.0, 0.0, 0.0, 0.0, 0.0, 0.0, 0.0, 0.0, 0.0, 0.0, 0.0, 0.0, 0.0, 0.0, 0.0, 0.0, 0.0, 0.0, 0.0, 0.0, 0.0, 0.0, 0.0, 0.0, 0.0, 0.0, 0.0, 0.0, 0.0, 0.0, 0.0, 0.0, 0.0, 0.0, 0.0, 0.0, 0.0, 0.0, 0.0, 0.0, 0.0, 0.0, 0.0, 0.0, 0.0, 0.0, 0.0, 0.0, 0.0, 0.0, 0.0, 0.0, 0.0, 0.0, 0.0, 0.0, 0.0, 0.0, 0.0, 0.0, 0.0, 0.0, 0.0, 0.0, 0.0, 0.0, 0.0, 0.0, 0.0, 0.0, 0.0, 0.0, 0.0, 0.0, 0.0, 0.0, 0.0, 0.0, 0.0, 0.0, 0.0, 0.0, 0.0, 0.0, 0.0, 0.0, 0.0, 0.0, 0.0, 0.0, 0.0, 0.0, 0.0, 0.0, 0.0, 0.0, 0.0, 0.0, 0.0, 0.0, 0.0, 0.0, 0.0, 0.0, 0.0, 0.0, 0.0, 0.0, 0.0, 0.0, 0.0, 0.0, 0.0, 0.0, 0.0, 0.0, 0.0, 0.0, 0.0, 0.0, 0.0, 0.0, 0.0, 0.0, 0.0, 0.0, 0.0, 0.0, 0.0, 0.0, 0.0, 0.0, 0.0, 0.0, 0.0, 0.0, 0.0, 0.0, 0.0, 0.0, 0.0, 0.0, 0.0, 0.0, 0.0, 0.0, 0.0, 0.0, 0.0, 0.0, 0.0, 0.0, 0.0, 0.0, 0.0, 0.0, 0.0, 0.0, 0.0, 0.0, 0.0, 0.0, 0.0, 0.0, 0.0, 0.0, 0.0, 0.0, 0.0, 0.0, 0.0, 0.0, 0.0, 0.0, 0.0, 0.0, 0.0, 0.0, 0.0, 0.0, 0.0, 0.0, 0.0, 0.0, 0.0, 0.0, 0.0, 0.0, 0.0, 0.0, 0.0, 0.0, 0.0, 0.0, 0.0, 0.0, 0.0, 0.0, 0.0, 0.0, 0.0, 0.0, 0.0, 0.0, 0.0, 0.0, 0.0, 0.0, 0.0, 0.0, 0.0, 0.0, 0.0, 0.0, 0.0, 0.0, 0.0, 0.0, 0.0, 0.0, 0.0, 0.0, 0.0, 0.0, 0.0, 0.0, 0.0, 0.0, 0.0, 0.0, 0.0, 0.0, 0.0, 0.0, 0.0, 0.0, 0.0, 0.0, 0.0, 0.0, 0.0, 0.0, 0.0, 0.0, 0.0, 0.0, 0.0, 0.0, 0.0, 0.0, 0.0, 0.0, 0.0, 0.0, 0.0, 0.0, 0.0, 0.0, 0.0, 0.0, 0.0, 0.0, 0.0, 0.0, 0.0, 0.0, 0.0, 0.0, 0.0, 0.0, 0.0, 0.0, 0.0, 0.0, 0.0, 0.0, 0.0, 0.0, 0.0, 0.0, 0.0, 0.0, 0.0, 0.0, 0.0, 0.0, 0.0, 0.0, 0.0, 0.0, 0.0, 0.0, 0.0, 0.0, 0.0, 0.0, 0.0, 0.0, 0.0, 0.0, 0.0, 0.0, 0.0, 0.0, 0.0, 0.0, 0.0, 0.0, 0.0, 0.0, 0.0, 0.0, 0.0, 0.0, 0.0, 0.0, 0.0, 0.0, 0.0, 0.0, 0.0, 0.0, 0.0, 0.0, 0.0, 0.0, 0.0, 0.0, 0.0, 0.0, 0.0, 0.0, 0.0, 0.0, 0.0, 0.0, 0.0, 0.0, 0.0, 0.0, 0.0, 0.0, 0.0, 0.0, 0.0, 0.0, 0.0, 0.0, 0.0, 0.0, 0.0, 0.0, 0.0, 0.0, 0.0, 0.0, 0.0, 0.0, 0.0, 0.0, 0.0, 0.0, 0.0, 0.0, 0.0, 0.0, 0.0, 0.0, 0.0, 0.0, 0.0, 0.0, 0.0, 0.0, 0.0, 0.0, 0.0, 0.0, 0.0, 0.0, 0.0, 0.0, 0.0, 0.0, 0.0, 0.0, 0.0, 0.0, 0.0, 0.0, 0.0, 0.0, 0.0, 0.0, 0.0, 0.0, 0.0, 0.0, 0.0, 0.0, 0.0, 0.0, 0.0, 0.0, 0.0, 0.0, 0.0, 0.0, 0.0, 0.0, 0.0, 0.0, 0.0, 0.0, 0.0, 0.0, 0.0, 0.0, 0.0, 0.0, 0.0, 0.0, 0.0, 0.0, 0.0, 0.0, 0.0, 0.0, 0.0, 0.0, 0.0, 0.0, 0.0, 0.0, 0.0, 0.0, 0.0, 0.0, 0.0, 0.0, 0.0, 0.0, 0.0, 0.0, 0.0, 0.0, 0.0, 0.0, 0.0, 0.0, 0.0, 0.0, 0.0, 0.0, 0.0, 0.0, 0.0, 0.0, 0.0, 0.0, 0.0, 0.0, 0.0, 0.0, 0.0, 0.0, 0.0, 0.0, 0.0, 0.0, 0.0, 0.0, 0.0, 0.0, 0.0, 0.0, 0.0, 0.0, 0.0, 0.0, 0.0, 0.0, 0.0, 0.0, 0.0, 0.0, 0.0, 0.0, 0.0, 0.0, 0.0, 0.0, 0.0, 0.0, 0.0, 0.0, 0.0, 0.0, 0.0, 0.0, 0.0, 0.0, 0.0, 0.0, 0.0, 0.0, 0.0, 0.0, 0.0, 0.0, 0.0, 0.0, 0.0, 0.0, 0.0, 0.0, 0.0, 0.0, 0.0, 0.0, 0.0, 0.0, 0.0, 0.0, 0.0, 0.0, 0.0, 0.0, 0.0, 0.0, 0.0, 0.0, 0.0, 0.0, 0.0, 0.0, 0.0, 0.0, 0.0, 0.0, 0.0, 0.0, 0.0, 0.0, 0.0, 0.0, 0.0, 0.0, 0.0, 0.0, 0.0, 0.0, 0.0, 0.0, 0.0, 0.0, 0.0, 0.0, 0.0, 0.0, 0.0, 0.0, 0.0, 0.0, 0.0, 0.0, 0.0, 0.0, 0.0, 0.0, 0.0, 0.0, 0.0, 0.0, 0.0, 0.0, 0.0, 0.0, 0.0, 0.0, 0.0, 0.0, 0.0, 0.0, 0.0, 0.0, 0.0, 0.0, 0.0, 0.0, 0.0, 0.0, 0.0, 0.0, 0.0, 0.0, 0.0, 0.0, 0.0, 0.0, 0.0, 0.0, 0.0, 0.0, 0.0, 0.0, 0.0, 0.0, 0.0, 0.0, 0.0, 0.0, 0.0, 0.0, 0.0, 0.0, 0.0, 0.0, 0.0, 0.0, 0.0, 0.0, 0.0, 0.0, 0.0, 0.0, 0.0, 0.0, 0.0, 0.0, 0.0, 0.0, 0.0, 0.0, 0.0, 0.0, 0.0, 0.0, 0.0, 0.0, 0.0, 0.0, 0.0, 0.0, 0.0, 0.0, 0.0, 0.0, 0.0, 0.0, 0.0, 0.0, 0.0, 0.0, 0.0, 0.0, 0.0, 0.0, 0.0, 0.0, 0.0, 0.0, 0.0, 0.0, 0.0, 0.0, 0.0, 0.0, 0.0, 0.0, 0.0, 0.0, 0.0, 0.0, 0.0, 0.0, 0.0, 0.0, 0.0, 0.0, 0.0, 0.0, 0.0, 0.0, 0.0, 0.0, 0.0, 0.0, 0.0, 0.0, 0.0, 0.0, 0.0, 0.0, 0.0, 0.0, 0.0, 0.0, 0.0, 0.0, 0.0, 0.0, 0.0, 0.0, 0.0, 0.0, 0.0, 0.0, 0.0, 0.0, 0.0, 0.0, 0.0, 0.0, 0.0, 0.0, 0.0, 0.0, 0.0, 0.0, 0.0, 0.0, 0.0, 0.0, 0.0, 0.0, 0.0, 0.0, 0.0, 0.0, 0.0, 0.0, 0.0, 0.0, 0.0, 0.0, 0.0, 0.0, 0.0, 0.0, 0.0, 0.0, 0.0, 0.0, 0.0, 0.0, 0.0, 0.0, 0.0, 0.0, 0.0, 0.0, 0.0, 0.0, 0.0, 0.0, 0.0, 0.0, 0.0, 0.0, 0.0, 0.0, 0.0, 0.0, 0.0, 0.0, 0.0, 0.0, 0.0, 0.0, 0.0, 0.0, 0.0, 0.0, 0.0, 0.0, 0.0, 0.0, 0.0, 0.0, 0.0, 0.0, 0.0, 0.0, 0.0, 0.0, 0.0, 0.0, 0.0, 0.0, 0.0, 0.0, 0.0, 0.0, 0.0, 0.0, 0.0, 0.0, 0.0, 0.0, 0.0, 0.0, 0.0, 0.0, 0.0, 0.0, 0.0, 0.0, 0.0, 0.0, 0.0, 0.0, 0.0, 0.0, 0.0, 0.0, 0.0, 0.0, 0.0, 0.0, 0.0, 0.0, 0.0, 0.0, 0.0, 0.0, 0.0, 0.0, 0.0, 0.0, 0.0, 0.0, 0.0, 0.0, 0.0, 0.0, 0.0, 0.0, 0.0, 0.0, 0.0, 0.0, 0.0, 0.0, 0.0, 0.0, 0.0, 0.0, 0.0, 0.0, 0.0, 0.0, 0.0, 0.0, 0.0, 0.0, 0.0, 0.0, 0.0, 0.0, 0.0, 0.0, 0.0, 0.0, 0.0, 0.0, 0.0, 0.0, 0.0, 0.0, 0.0, 0.0, 0.0, 0.0, 0.0, 0.0, 0.0, 0.0, 0.0, 0.0, 0.0, 0.0, 0.0, 0.0, 0.0, 0.0, 0.0, 0.0, 0.0, 0.0, 0.0, 0.0, 0.0, 0.0, 0.0, 0.0, 0.0, 0.0, 0.0, 0.0, 0.0, 0.0, 0.0, 0.0, 0.0, 0.0, 0.0, 0.0, 0.0, 0.0, 0.0, 0.0, 0.0, 0.0, 0.0, 0.0, 0.0, 0.0, 0.0, 0.0, 0.0, 0.0, 0.0, 0.0, 0.0, 0.0, 0.0, 0.0, 0.0, 0.0, 0.0, 0.0, 0.0, 0.0, 0.0, 0.0, 0.0, 0.0, 0.0, 0.0, 0.0, 0.0, 0.0, 0.0, 0.0, 0.0, 0.0, 0.0, 0.0, 0.0, 0.0, 0.0, 0.0, 0.0, 0.0, 0.0, 0.0, 0.0, 0.0, 0.0, 0.0, 0.0, 0.0, 0.0, 0.0, 0.0, 0.0, 0.0, 0.0, 0.0, 0.0, 0.0, 0.0, 0.0, 0.0, 0.0, 0.0, 0.0, 0.0, 0.0, 0.0, 0.0, 0.0, 0.0, 0.0, 0.0, 0.0, 0.0, 0.0, 0.0, 0.0, 0.0, 0.0, 0.0, 0.0, 0.0, 0.0, 0.0, 0.0, 0.0, 0.0, 0.0, 0.0, 0.0, 0.0, 0.0, 0.0, 0.0, 0.0, 0.0, 0.0, 0.0, 0.0, 0.0, 0.0, 0.0, 0.0, 0.0, 0.0, 0.0, 0.0, 0.0, 0.0, 0.0, 0.0, 0.0, 0.0, 0.0, 0.0, 0.0, 0.0, 0.0, 0.0, 0.0, 0.0, 0.0, 0.0, 0.0, 0.0, 0.0, 0.0, 0.0, 0.0, 0.0, 0.0, 0.0, 0.0, 0.0, 0.0, 0.0, 0.0, 0.0, 0.0, 0.0, 0.0, 0.0, 0.0, 0.0, 0.0, 0.0, 0.0, 0.0, 0.0, 0.0, 0.0, 0.0, 0.0, 0.0, 0.0, 0.0, 0.0, 0.0, 0.0, 0.0, 0.0, 0.0, 0.0, 0.0, 0.0, 0.0, 0.0, 0.0, 0.0, 0.0, 0.0, 0.0, 0.0, 0.0, 0.0, 0.0, 0.0, 0.0, 0.0, 0.0, 0.0, 0.0, 0.0, 0.0, 0.0, 0.0, 0.0, 0.0, 0.0, 0.0, 0.0, 0.0, 0.0, 0.0, 0.0, 0.0, 0.0, 0.0, 0.0, 0.0, 0.0, 0.0, 0.0, 0.0, 0.0, 0.0, 0.0, 0.0, 0.0, 0.0, 0.0, 0.0, 0.0, 0.0, 0.0, 0.0, 0.0, 0.0, 0.0, 0.0, 0.0, 0.0, 0.0, 0.0, 0.0, 0.0, 0.0, 0.0, 0.0, 0.0, 0.0, 0.0, 0.0, 0.0, 0.0, 0.0, 0.0, 0.0, 0.0, 0.0, 0.0, 0.0, 0.0, 0.0, 0.0, 0.0, 0.0, 0.0, 0.0, 0.0, 0.0, 0.0, 0.0, 0.0, 0.0, 0.0, 0.0, 0.0, 0.0, 0.0, 0.0, 0.0, 0.0, 0.0, 0.0, 0.0, 0.0, 0.0, 0.0, 0.0, 0.0, 0.0, 0.0, 0.0, 0.0, 0.0, 0.0, 0.0, 0.0, 0.0, 0.0, 0.0, 0.0, 0.0, 0.0, 0.0, 0.0, 0.0, 0.0, 0.0, 0.0, 0.0, 0.0, 0.0, 0.0, 0.0, 0.0, 0.0, 0.0, 0.0, 0.0, 0.0, 0.0, 0.0, 0.0, 0.0, 0.0, 0.0, 0.0, 0.0, 0.0, 0.0, 0.0, 0.0, 0.0, 0.0, 0.0, 0.0, 0.0, 0.0, 0.0, 0.0, 0.0, 0.0, 0.0, 0.0, 0.0, 0.0, 0.0, 0.0, 0.0, 0.0, 0.0, 0.0, 0.0, 0.0, 0.0, 0.0, 0.0, 0.0, 0.0, 0.0, 0.0, 0.0, 0.0, 0.0, 0.0, 0.0, 0.0, 0.0, 0.0, 0.0, 0.0, 0.0, 0.0, 0.0, 0.0, 0.0, 0.0, 0.0, 0.0, 0.0, 0.0, 0.0, 0.0, 0.0, 0.0, 0.0, 0.0, 0.0, 0.0, 0.0, 0.0, 0.0, 0.0, 0.0, 0.0, 0.0, 0.0])
me_plaexside_2x2x1.materials.append(mat_redmaterial)
me_plaexside_2x2x1.materials.append(None)
me_plaexside_2x2x1.update()

# ---- objects
ob_plaexside_2x2x1 = bpy.data.objects.new('PLAEXSide_2x2x1', me_plaexside_2x2x1)

# ---- transforms, parenting, visibility, modifiers, constraints
ob_plaexside_2x2x1.location = (0.0, 0.0, 0.0)

# ---- collection membership
col_collection.objects.link(ob_plaexside_2x2x1)

# ---- scene / render settings (as saved in the file)
scene.frame_start = 1; scene.frame_end = 250; scene.frame_set(1)
scene.render.engine = 'BLENDER_EEVEE_NEXT'
scene.render.bake_bias = 0.0
scene.render.bake_samples = 0
scene.cycles.sampling_pattern = 'TABULATED_SOBOL'
scene.eevee.use_volume_custom_range = False
bpy.context.view_layer.update()

# ---- added for rendering (the .blend has no active camera and no usable light): camera, sun
cam_auto = bpy.data.cameras.new('AutoCamera')
cam_auto.lens = 50.0
cam_auto.sensor_width = 36.0
cam_auto.clip_end = 1000.0
ob_auto_camera = bpy.data.objects.new('AutoCamera', cam_auto)
scene.collection.objects.link(ob_auto_camera)
ob_auto_camera.location = (3.33627, -3.87852, 2.81901)
ob_auto_camera.rotation_euler = (1.09748, -7.21219e-08, 0.694738)
scene.camera = ob_auto_camera
light_auto_sun = bpy.data.lights.new('AutoSun', 'SUN')
light_auto_sun.energy = 3.0
light_auto_sun.angle = 0.0523599
ob_auto_sun = bpy.data.objects.new('AutoSun', light_auto_sun)
scene.collection.objects.link(ob_auto_sun)
ob_auto_sun.rotation_euler = (0.872665, 0.174533, 0.523599)
bpy.context.view_layer.update()
